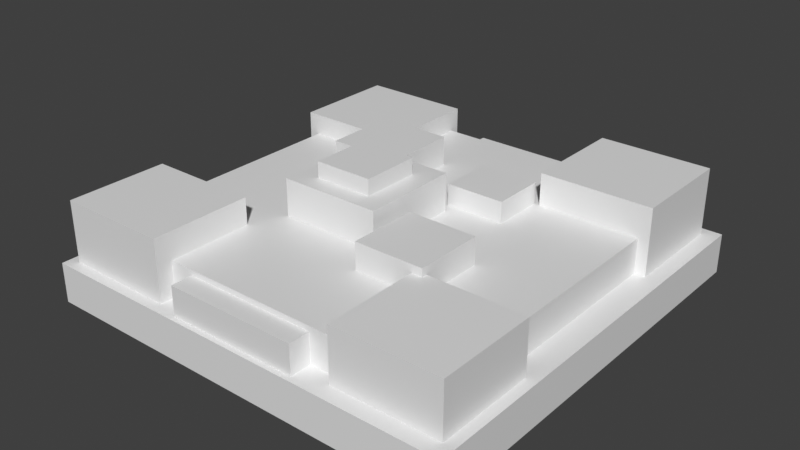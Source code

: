 # Source: tcwildlands_bitumen_seep.blend  (saved by Blender 5.3.31; exported with 4.5.12 LTS)
import bpy
from mathutils import Matrix  # noqa: F401  (used for matrix-valued properties, if any)

bpy.ops.wm.read_factory_settings(use_empty=True)
scene = bpy.context.scene
scene.name = 'Scene'

# ---- materials (node trees are filled in below, after node groups)
mat_tcwildlands_bitumen_seep_preview = bpy.data.materials.new('tcwildlands_bitumen_seep_preview')

# ---- material node trees
mat_tcwildlands_bitumen_seep_preview.use_nodes = True; mat_tcwildlands_bitumen_seep_preview.node_tree.nodes.clear()
_N = mat_tcwildlands_bitumen_seep_preview.node_tree.nodes; _L = mat_tcwildlands_bitumen_seep_preview.node_tree.links
n0 = _N.new('ShaderNodeBsdfPrincipled'); n0.name = 'Principled BSDF'; n0.location = (-200, 100)
n0.inputs[10].default_value = 0.005
n1 = _N.new('ShaderNodeOutputMaterial'); n1.name = 'Material Output'; n1.location = (200, 100)
_L.new(n0.outputs[0], n1.inputs[0])
n1.is_active_output = True

# ---- world
world_bakeworld = bpy.data.worlds.new('BakeWorld'); scene.world = world_bakeworld
world_bakeworld.use_nodes = True; world_bakeworld.node_tree.nodes.clear()
_N = world_bakeworld.node_tree.nodes; _L = world_bakeworld.node_tree.links
n0 = _N.new('ShaderNodeBackground'); n0.name = 'Background'; n0.location = (-200, 100)
n0.inputs[0].default_value = (0.05, 0.05, 0.05, 1.0)
n1 = _N.new('ShaderNodeOutputWorld'); n1.name = 'World Output'; n1.location = (200, 100)
_L.new(n0.outputs[0], n1.inputs[0])
n1.is_active_output = True
world_bakeworld.light_settings.distance = 0.14

# ---- meshes
me_bitumen_seep_elem_00 = bpy.data.meshes.new('bitumen_seep_elem_00')
me_bitumen_seep_elem_00.from_pydata([(-0.5, -0.5, 0.0), (0.5, -0.5, 0.0), (0.5, 0.5, 0.0), (-0.5, 0.5, 0.0), (-0.5, -0.5, 0.09375), (0.5, -0.5, 0.09375), (0.5, 0.5, 0.09375), (-0.5, 0.5, 0.09375)], [], [(0, 1, 5, 4), (2, 3, 7, 6), (3, 0, 4, 7), (1, 2, 6, 5), (4, 5, 6, 7), (3, 2, 1, 0)])
me_bitumen_seep_elem_00.materials.append(mat_tcwildlands_bitumen_seep_preview)
me_bitumen_seep_elem_00.update()
me_bitumen_seep_elem_01 = bpy.data.meshes.new('bitumen_seep_elem_01')
me_bitumen_seep_elem_01.from_pydata([(-0.4375, -0.4375, 0.09375), (0.4375, -0.4375, 0.09375), (0.4375, 0.4375, 0.09375), (-0.4375, 0.4375, 0.09375), (-0.4375, -0.4375, 0.175), (0.4375, -0.4375, 0.175), (0.4375, 0.4375, 0.175), (-0.4375, 0.4375, 0.175)], [], [(0, 1, 5, 4), (2, 3, 7, 6), (3, 0, 4, 7), (1, 2, 6, 5), (4, 5, 6, 7), (3, 2, 1, 0)])
me_bitumen_seep_elem_01.materials.append(mat_tcwildlands_bitumen_seep_preview)
me_bitumen_seep_elem_01.update()
me_bitumen_seep_elem_02 = bpy.data.meshes.new('bitumen_seep_elem_02')
me_bitumen_seep_elem_02.from_pydata([(-0.475, -0.475, 0.09375), (-0.2125, -0.475, 0.09375), (-0.2125, -0.2375, 0.09375), (-0.475, -0.2375, 0.09375), (-0.475, -0.475, 0.2375), (-0.2125, -0.475, 0.2375), (-0.2125, -0.2375, 0.2375), (-0.475, -0.2375, 0.2375)], [], [(0, 1, 5, 4), (2, 3, 7, 6), (3, 0, 4, 7), (1, 2, 6, 5), (4, 5, 6, 7), (3, 2, 1, 0)])
me_bitumen_seep_elem_02.materials.append(mat_tcwildlands_bitumen_seep_preview)
me_bitumen_seep_elem_02.update()
me_bitumen_seep_elem_03 = bpy.data.meshes.new('bitumen_seep_elem_03')
me_bitumen_seep_elem_03.from_pydata([(0.225, -0.4625, 0.09375), (0.475, -0.4625, 0.09375), (0.475, -0.225, 0.09375), (0.225, -0.225, 0.09375), (0.225, -0.4625, 0.2188), (0.475, -0.4625, 0.2188), (0.475, -0.225, 0.2188), (0.225, -0.225, 0.2188)], [], [(0, 1, 5, 4), (2, 3, 7, 6), (3, 0, 4, 7), (1, 2, 6, 5), (4, 5, 6, 7), (3, 2, 1, 0)])
me_bitumen_seep_elem_03.materials.append(mat_tcwildlands_bitumen_seep_preview)
me_bitumen_seep_elem_03.update()
me_bitumen_seep_elem_04 = bpy.data.meshes.new('bitumen_seep_elem_04')
me_bitumen_seep_elem_04.from_pydata([(-0.4625, 0.2125, 0.09375), (-0.2, 0.2125, 0.09375), (-0.2, 0.4625, 0.09375), (-0.4625, 0.4625, 0.09375), (-0.4625, 0.2125, 0.225), (-0.2, 0.2125, 0.225), (-0.2, 0.4625, 0.225), (-0.4625, 0.4625, 0.225)], [], [(0, 1, 5, 4), (2, 3, 7, 6), (3, 0, 4, 7), (1, 2, 6, 5), (4, 5, 6, 7), (3, 2, 1, 0)])
me_bitumen_seep_elem_04.materials.append(mat_tcwildlands_bitumen_seep_preview)
me_bitumen_seep_elem_04.update()
me_bitumen_seep_elem_05 = bpy.data.meshes.new('bitumen_seep_elem_05')
me_bitumen_seep_elem_05.from_pydata([(0.2, 0.225, 0.09375), (0.4625, 0.225, 0.09375), (0.4625, 0.475, 0.09375), (0.2, 0.475, 0.09375), (0.2, 0.225, 0.25), (0.4625, 0.225, 0.25), (0.4625, 0.475, 0.25), (0.2, 0.475, 0.25)], [], [(0, 1, 5, 4), (2, 3, 7, 6), (3, 0, 4, 7), (1, 2, 6, 5), (4, 5, 6, 7), (3, 2, 1, 0)])
me_bitumen_seep_elem_05.materials.append(mat_tcwildlands_bitumen_seep_preview)
me_bitumen_seep_elem_05.update()
me_bitumen_seep_elem_06 = bpy.data.meshes.new('bitumen_seep_elem_06')
me_bitumen_seep_elem_06.from_pydata([(-0.175, -0.1562, 0.175), (0.0625, -0.1562, 0.175), (0.0625, 0.075, 0.175), (-0.175, 0.075, 0.175), (-0.175, -0.1562, 0.2625), (0.0625, -0.1562, 0.2625), (0.0625, 0.075, 0.2625), (-0.175, 0.075, 0.2625)], [], [(0, 1, 5, 4), (2, 3, 7, 6), (3, 0, 4, 7), (1, 2, 6, 5), (4, 5, 6, 7), (3, 2, 1, 0)])
me_bitumen_seep_elem_06.materials.append(mat_tcwildlands_bitumen_seep_preview)
me_bitumen_seep_elem_06.update()
me_bitumen_seep_elem_07 = bpy.data.meshes.new('bitumen_seep_elem_07')
me_bitumen_seep_elem_07.from_pydata([(-0.125, -0.1125, 0.2625), (0.0125, -0.1125, 0.2625), (0.0125, 0.025, 0.2625), (-0.125, 0.025, 0.2625), (-0.125, -0.1125, 0.3), (0.0125, -0.1125, 0.3), (0.0125, 0.025, 0.3), (-0.125, 0.025, 0.3)], [], [(0, 1, 5, 4), (2, 3, 7, 6), (3, 0, 4, 7), (1, 2, 6, 5), (4, 5, 6, 7), (3, 2, 1, 0)])
me_bitumen_seep_elem_07.materials.append(mat_tcwildlands_bitumen_seep_preview)
me_bitumen_seep_elem_07.update()
me_bitumen_seep_elem_08 = bpy.data.meshes.new('bitumen_seep_elem_08')
me_bitumen_seep_elem_08.from_pydata([(0.0875, -0.2375, 0.175), (0.25, -0.2375, 0.175), (0.25, -0.075, 0.175), (0.0875, -0.075, 0.175), (0.0875, -0.2375, 0.2375), (0.25, -0.2375, 0.2375), (0.25, -0.075, 0.2375), (0.0875, -0.075, 0.2375)], [], [(0, 1, 5, 4), (2, 3, 7, 6), (3, 0, 4, 7), (1, 2, 6, 5), (4, 5, 6, 7), (3, 2, 1, 0)])
me_bitumen_seep_elem_08.materials.append(mat_tcwildlands_bitumen_seep_preview)
me_bitumen_seep_elem_08.update()
me_bitumen_seep_elem_09 = bpy.data.meshes.new('bitumen_seep_elem_09')
me_bitumen_seep_elem_09.from_pydata([(-0.2625, 0.0875, 0.175), (-0.0875, 0.0875, 0.175), (-0.0875, 0.2625, 0.175), (-0.2625, 0.2625, 0.175), (-0.2625, 0.0875, 0.2438), (-0.0875, 0.0875, 0.2438), (-0.0875, 0.2625, 0.2438), (-0.2625, 0.2625, 0.2438)], [], [(0, 1, 5, 4), (2, 3, 7, 6), (3, 0, 4, 7), (1, 2, 6, 5), (4, 5, 6, 7), (3, 2, 1, 0)])
me_bitumen_seep_elem_09.materials.append(mat_tcwildlands_bitumen_seep_preview)
me_bitumen_seep_elem_09.update()
me_bitumen_seep_elem_10 = bpy.data.meshes.new('bitumen_seep_elem_10')
me_bitumen_seep_elem_10.from_pydata([(-0.1562, -0.4875, 0.09375), (0.1562, -0.4875, 0.09375), (0.1562, -0.4062, 0.09375), (-0.1562, -0.4062, 0.09375), (-0.1562, -0.4875, 0.1625), (0.1562, -0.4875, 0.1625), (0.1562, -0.4062, 0.1625), (-0.1562, -0.4062, 0.1625)], [], [(0, 1, 5, 4), (2, 3, 7, 6), (3, 0, 4, 7), (1, 2, 6, 5), (4, 5, 6, 7), (3, 2, 1, 0)])
me_bitumen_seep_elem_10.materials.append(mat_tcwildlands_bitumen_seep_preview)
me_bitumen_seep_elem_10.update()
me_bitumen_seep_elem_11 = bpy.data.meshes.new('bitumen_seep_elem_11')
me_bitumen_seep_elem_11.from_pydata([(-0.1375, 0.4062, 0.09375), (0.1375, 0.4062, 0.09375), (0.1375, 0.4875, 0.09375), (-0.1375, 0.4875, 0.09375), (-0.1375, 0.4062, 0.1562), (0.1375, 0.4062, 0.1562), (0.1375, 0.4875, 0.1562), (-0.1375, 0.4875, 0.1562)], [], [(0, 1, 5, 4), (2, 3, 7, 6), (3, 0, 4, 7), (1, 2, 6, 5), (4, 5, 6, 7), (3, 2, 1, 0)])
me_bitumen_seep_elem_11.materials.append(mat_tcwildlands_bitumen_seep_preview)
me_bitumen_seep_elem_11.update()
me_bitumen_seep_elem_12 = bpy.data.meshes.new('bitumen_seep_elem_12')
me_bitumen_seep_elem_12.from_pydata([(0.05, 0.1, 0.15), (0.1875, 0.1, 0.15), (0.1875, 0.225, 0.15), (0.05, 0.225, 0.15), (0.05, 0.1, 0.225), (0.1875, 0.1, 0.225), (0.1875, 0.225, 0.225), (0.05, 0.225, 0.225)], [], [(0, 1, 5, 4), (2, 3, 7, 6), (3, 0, 4, 7), (1, 2, 6, 5), (4, 5, 6, 7), (3, 2, 1, 0)])
me_bitumen_seep_elem_12.materials.append(mat_tcwildlands_bitumen_seep_preview)
me_bitumen_seep_elem_12.update()

# ---- objects
ob_host_bed = bpy.data.objects.new('host_bed', me_bitumen_seep_elem_00)
ob_tar_pool_main = bpy.data.objects.new('tar_pool_main', me_bitumen_seep_elem_01)
ob_rock_rim_nw = bpy.data.objects.new('rock_rim_nw', me_bitumen_seep_elem_02)
ob_rock_rim_ne = bpy.data.objects.new('rock_rim_ne', me_bitumen_seep_elem_03)
ob_rock_rim_sw = bpy.data.objects.new('rock_rim_sw', me_bitumen_seep_elem_04)
ob_rock_rim_se = bpy.data.objects.new('rock_rim_se', me_bitumen_seep_elem_05)
ob_tar_blister_1 = bpy.data.objects.new('tar_blister_1', me_bitumen_seep_elem_06)
ob_tar_blister_1_top = bpy.data.objects.new('tar_blister_1_top', me_bitumen_seep_elem_07)
ob_tar_blister_2 = bpy.data.objects.new('tar_blister_2', me_bitumen_seep_elem_08)
ob_tar_blister_3 = bpy.data.objects.new('tar_blister_3', me_bitumen_seep_elem_09)
ob_tar_flow_n = bpy.data.objects.new('tar_flow_n', me_bitumen_seep_elem_10)
ob_tar_flow_s = bpy.data.objects.new('tar_flow_s', me_bitumen_seep_elem_11)
ob_stained_clast = bpy.data.objects.new('stained_clast', me_bitumen_seep_elem_12)

# ---- transforms, parenting, visibility, modifiers, constraints
ob_host_bed.location = (0.0, 0.0, 0.0)
ob_tar_pool_main.location = (0.0, 0.0, 0.0)
ob_rock_rim_nw.location = (0.0, 0.0, 0.0)
ob_rock_rim_ne.location = (0.0, 0.0, 0.0)
ob_rock_rim_sw.location = (0.0, 0.0, 0.0)
ob_rock_rim_se.location = (0.0, 0.0, 0.0)
ob_tar_blister_1.location = (0.0, 0.0, 0.0)
ob_tar_blister_1_top.location = (0.0, 0.0, 0.0)
ob_tar_blister_2.location = (0.0, 0.0, 0.0)
ob_tar_blister_3.location = (0.0, 0.0, 0.0)
ob_tar_flow_n.location = (0.0, 0.0, 0.0)
ob_tar_flow_s.location = (0.0, 0.0, 0.0)
ob_stained_clast.location = (0.0, 0.0, 0.0)

# ---- collection membership
scene.collection.objects.link(ob_host_bed)
scene.collection.objects.link(ob_tar_pool_main)
scene.collection.objects.link(ob_rock_rim_nw)
scene.collection.objects.link(ob_rock_rim_ne)
scene.collection.objects.link(ob_rock_rim_sw)
scene.collection.objects.link(ob_rock_rim_se)
scene.collection.objects.link(ob_tar_blister_1)
scene.collection.objects.link(ob_tar_blister_1_top)
scene.collection.objects.link(ob_tar_blister_2)
scene.collection.objects.link(ob_tar_blister_3)
scene.collection.objects.link(ob_tar_flow_n)
scene.collection.objects.link(ob_tar_flow_s)
scene.collection.objects.link(ob_stained_clast)

# ---- scene / render settings (as saved in the file)
scene.frame_start = 1; scene.frame_end = 250; scene.frame_set(1)
scene.render.engine = 'CYCLES'
scene.render.bake_bias = 0.0
scene.render.bake_samples = 0
scene.render.compositor_device = 'GPU'
scene.cycles.use_denoising = False
scene.cycles.samples = 1
scene.eevee.use_volume_custom_range = False
scene.eevee.fast_gi_thickness_near = 0.1
scene.eevee.fast_gi_thickness_far = 0.0
scene.eevee.ray_tracing_options.screen_trace_thickness = 0.1
scene.view_settings.view_transform = 'Standard'
bpy.context.view_layer.update()

# ---- added for rendering (the .blend has no active camera and no usable light): camera, sun
cam_auto = bpy.data.cameras.new('AutoCamera')
cam_auto.lens = 50.0
cam_auto.sensor_width = 36.0
cam_auto.clip_end = 1000.0
ob_auto_camera = bpy.data.objects.new('AutoCamera', cam_auto)
scene.collection.objects.link(ob_auto_camera)
ob_auto_camera.location = (1.33758, -1.6051, 1.22007)
ob_auto_camera.rotation_euler = (1.09748, -7.21219e-08, 0.694738)
scene.camera = ob_auto_camera
light_auto_sun = bpy.data.lights.new('AutoSun', 'SUN')
light_auto_sun.energy = 3.0
light_auto_sun.angle = 0.0523599
ob_auto_sun = bpy.data.objects.new('AutoSun', light_auto_sun)
scene.collection.objects.link(ob_auto_sun)
ob_auto_sun.rotation_euler = (0.872665, 0.174533, 0.523599)
bpy.context.view_layer.update()
